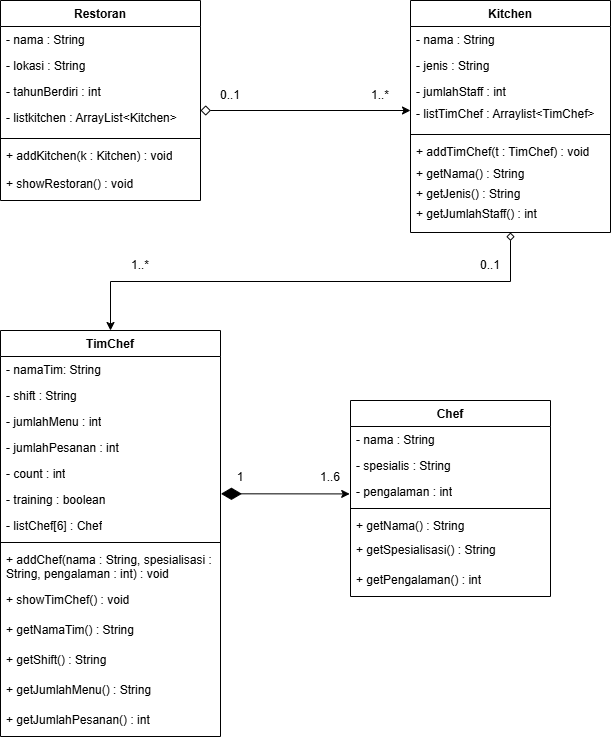

The diagram above was exported from draw.io. Its source (the exported page's mxGraphModel, read from the mxfile embedded in the PNG):
<mxGraphModel dx="1046" dy="827" grid="1" gridSize="10" guides="1" tooltips="1" connect="1" arrows="1" fold="1" page="1" pageScale="1" pageWidth="827" pageHeight="1169" math="0" shadow="0">
  <root>
    <mxCell id="0" />
    <mxCell id="1" parent="0" />
    <mxCell id="rX0wI19FQOsysBIwBL7Z-1" parent="1" style="swimlane;fontStyle=1;align=center;verticalAlign=top;childLayout=stackLayout;horizontal=1;startSize=26;horizontalStack=0;resizeParent=1;resizeParentMax=0;resizeLast=0;collapsible=1;marginBottom=0;whiteSpace=wrap;html=1;" value="Restoran" vertex="1">
      <mxGeometry height="200" width="200" x="770" y="560" as="geometry" />
    </mxCell>
    <mxCell id="rX0wI19FQOsysBIwBL7Z-2" parent="rX0wI19FQOsysBIwBL7Z-1" style="text;strokeColor=none;fillColor=none;align=left;verticalAlign=top;spacingLeft=4;spacingRight=4;overflow=hidden;rotatable=0;points=[[0,0.5],[1,0.5]];portConstraint=eastwest;whiteSpace=wrap;html=1;" value="- nama : String" vertex="1">
      <mxGeometry height="26" width="200" y="26" as="geometry" />
    </mxCell>
    <mxCell id="rX0wI19FQOsysBIwBL7Z-3" parent="rX0wI19FQOsysBIwBL7Z-1" style="text;strokeColor=none;fillColor=none;align=left;verticalAlign=top;spacingLeft=4;spacingRight=4;overflow=hidden;rotatable=0;points=[[0,0.5],[1,0.5]];portConstraint=eastwest;whiteSpace=wrap;html=1;" value="- lokasi : String" vertex="1">
      <mxGeometry height="26" width="200" y="52" as="geometry" />
    </mxCell>
    <mxCell id="rX0wI19FQOsysBIwBL7Z-4" parent="rX0wI19FQOsysBIwBL7Z-1" style="text;strokeColor=none;fillColor=none;align=left;verticalAlign=top;spacingLeft=4;spacingRight=4;overflow=hidden;rotatable=0;points=[[0,0.5],[1,0.5]];portConstraint=eastwest;whiteSpace=wrap;html=1;" value="- tahunBerdiri : int" vertex="1">
      <mxGeometry height="26" width="200" y="78" as="geometry" />
    </mxCell>
    <mxCell id="rX0wI19FQOsysBIwBL7Z-5" parent="rX0wI19FQOsysBIwBL7Z-1" style="text;strokeColor=none;fillColor=none;align=left;verticalAlign=top;spacingLeft=4;spacingRight=4;overflow=hidden;rotatable=0;points=[[0,0.5],[1,0.5]];portConstraint=eastwest;whiteSpace=wrap;html=1;" value="- listkitchen : ArrayList&amp;lt;Kitchen&amp;gt;" vertex="1">
      <mxGeometry height="30" width="200" y="104" as="geometry" />
    </mxCell>
    <mxCell id="rX0wI19FQOsysBIwBL7Z-6" parent="rX0wI19FQOsysBIwBL7Z-1" style="line;strokeWidth=1;fillColor=none;align=left;verticalAlign=middle;spacingTop=-1;spacingLeft=3;spacingRight=3;rotatable=0;labelPosition=right;points=[];portConstraint=eastwest;strokeColor=inherit;" value="" vertex="1">
      <mxGeometry height="8" width="200" y="134" as="geometry" />
    </mxCell>
    <mxCell id="rX0wI19FQOsysBIwBL7Z-7" parent="rX0wI19FQOsysBIwBL7Z-1" style="text;strokeColor=none;fillColor=none;align=left;verticalAlign=top;spacingLeft=4;spacingRight=4;overflow=hidden;rotatable=0;points=[[0,0.5],[1,0.5]];portConstraint=eastwest;whiteSpace=wrap;html=1;" value="+ addKitchen(k : Kitchen) : void" vertex="1">
      <mxGeometry height="28" width="200" y="142" as="geometry" />
    </mxCell>
    <mxCell id="rX0wI19FQOsysBIwBL7Z-8" parent="rX0wI19FQOsysBIwBL7Z-1" style="text;strokeColor=none;fillColor=none;align=left;verticalAlign=top;spacingLeft=4;spacingRight=4;overflow=hidden;rotatable=0;points=[[0,0.5],[1,0.5]];portConstraint=eastwest;whiteSpace=wrap;html=1;" value="+ showRestoran() : void" vertex="1">
      <mxGeometry height="30" width="200" y="170" as="geometry" />
    </mxCell>
    <mxCell id="rX0wI19FQOsysBIwBL7Z-9" edge="1" parent="1" source="rX0wI19FQOsysBIwBL7Z-10" style="edgeStyle=orthogonalEdgeStyle;rounded=0;orthogonalLoop=1;jettySize=auto;html=1;exitX=0.5;exitY=1;exitDx=0;exitDy=0;entryX=0.5;entryY=0;entryDx=0;entryDy=0;startArrow=diamond;startFill=0;" target="rX0wI19FQOsysBIwBL7Z-21">
      <mxGeometry relative="1" as="geometry">
        <mxPoint x="1060" y="859.9999999999999" as="targetPoint" />
      </mxGeometry>
    </mxCell>
    <mxCell id="rX0wI19FQOsysBIwBL7Z-10" parent="1" style="swimlane;fontStyle=1;align=center;verticalAlign=top;childLayout=stackLayout;horizontal=1;startSize=26;horizontalStack=0;resizeParent=1;resizeParentMax=0;resizeLast=0;collapsible=1;marginBottom=0;whiteSpace=wrap;html=1;" value="Kitchen" vertex="1">
      <mxGeometry height="232" width="200" x="1180" y="560" as="geometry" />
    </mxCell>
    <mxCell id="rX0wI19FQOsysBIwBL7Z-11" parent="rX0wI19FQOsysBIwBL7Z-10" style="text;strokeColor=none;fillColor=none;align=left;verticalAlign=top;spacingLeft=4;spacingRight=4;overflow=hidden;rotatable=0;points=[[0,0.5],[1,0.5]];portConstraint=eastwest;whiteSpace=wrap;html=1;" value="- nama : String" vertex="1">
      <mxGeometry height="26" width="200" y="26" as="geometry" />
    </mxCell>
    <mxCell id="rX0wI19FQOsysBIwBL7Z-12" parent="rX0wI19FQOsysBIwBL7Z-10" style="text;strokeColor=none;fillColor=none;align=left;verticalAlign=top;spacingLeft=4;spacingRight=4;overflow=hidden;rotatable=0;points=[[0,0.5],[1,0.5]];portConstraint=eastwest;whiteSpace=wrap;html=1;" value="- jenis : String" vertex="1">
      <mxGeometry height="26" width="200" y="52" as="geometry" />
    </mxCell>
    <mxCell id="rX0wI19FQOsysBIwBL7Z-13" parent="rX0wI19FQOsysBIwBL7Z-10" style="text;strokeColor=none;fillColor=none;align=left;verticalAlign=top;spacingLeft=4;spacingRight=4;overflow=hidden;rotatable=0;points=[[0,0.5],[1,0.5]];portConstraint=eastwest;whiteSpace=wrap;html=1;" value="- jumlahStaff : int" vertex="1">
      <mxGeometry height="22" width="200" y="78" as="geometry" />
    </mxCell>
    <mxCell id="rX0wI19FQOsysBIwBL7Z-14" parent="rX0wI19FQOsysBIwBL7Z-10" style="text;strokeColor=none;fillColor=none;align=left;verticalAlign=top;spacingLeft=4;spacingRight=4;overflow=hidden;rotatable=0;points=[[0,0.5],[1,0.5]];portConstraint=eastwest;whiteSpace=wrap;html=1;" value="- listTimChef : Arraylist&amp;lt;TimChef&amp;gt;" vertex="1">
      <mxGeometry height="30" width="200" y="100" as="geometry" />
    </mxCell>
    <mxCell id="rX0wI19FQOsysBIwBL7Z-15" parent="rX0wI19FQOsysBIwBL7Z-10" style="line;strokeWidth=1;fillColor=none;align=left;verticalAlign=middle;spacingTop=-1;spacingLeft=3;spacingRight=3;rotatable=0;labelPosition=right;points=[];portConstraint=eastwest;strokeColor=inherit;" value="" vertex="1">
      <mxGeometry height="8" width="200" y="130" as="geometry" />
    </mxCell>
    <mxCell id="rX0wI19FQOsysBIwBL7Z-16" parent="rX0wI19FQOsysBIwBL7Z-10" style="text;strokeColor=none;fillColor=none;align=left;verticalAlign=top;spacingLeft=4;spacingRight=4;overflow=hidden;rotatable=0;points=[[0,0.5],[1,0.5]];portConstraint=eastwest;whiteSpace=wrap;html=1;" value="+ addTimChef(t : TimChef) : void" vertex="1">
      <mxGeometry height="22" width="200" y="138" as="geometry" />
    </mxCell>
    <mxCell id="rX0wI19FQOsysBIwBL7Z-17" parent="rX0wI19FQOsysBIwBL7Z-10" style="text;strokeColor=none;fillColor=none;align=left;verticalAlign=top;spacingLeft=4;spacingRight=4;overflow=hidden;rotatable=0;points=[[0,0.5],[1,0.5]];portConstraint=eastwest;whiteSpace=wrap;html=1;" value="+ getNama() : String" vertex="1">
      <mxGeometry height="20" width="200" y="160" as="geometry" />
    </mxCell>
    <mxCell id="rX0wI19FQOsysBIwBL7Z-18" parent="rX0wI19FQOsysBIwBL7Z-10" style="text;strokeColor=none;fillColor=none;align=left;verticalAlign=top;spacingLeft=4;spacingRight=4;overflow=hidden;rotatable=0;points=[[0,0.5],[1,0.5]];portConstraint=eastwest;whiteSpace=wrap;html=1;" value="+ getJenis() : String" vertex="1">
      <mxGeometry height="20" width="200" y="180" as="geometry" />
    </mxCell>
    <mxCell id="rX0wI19FQOsysBIwBL7Z-19" parent="rX0wI19FQOsysBIwBL7Z-10" style="text;strokeColor=none;fillColor=none;align=left;verticalAlign=top;spacingLeft=4;spacingRight=4;overflow=hidden;rotatable=0;points=[[0,0.5],[1,0.5]];portConstraint=eastwest;whiteSpace=wrap;html=1;" value="+ getJumlahStaff() : int" vertex="1">
      <mxGeometry height="32" width="200" y="200" as="geometry" />
    </mxCell>
    <mxCell id="rX0wI19FQOsysBIwBL7Z-21" parent="1" style="swimlane;fontStyle=1;align=center;verticalAlign=top;childLayout=stackLayout;horizontal=1;startSize=26;horizontalStack=0;resizeParent=1;resizeParentMax=0;resizeLast=0;collapsible=1;marginBottom=0;whiteSpace=wrap;html=1;" value="TimChef" vertex="1">
      <mxGeometry height="406" width="220" x="770" y="890" as="geometry" />
    </mxCell>
    <mxCell id="rX0wI19FQOsysBIwBL7Z-22" parent="rX0wI19FQOsysBIwBL7Z-21" style="text;strokeColor=none;fillColor=none;align=left;verticalAlign=top;spacingLeft=4;spacingRight=4;overflow=hidden;rotatable=0;points=[[0,0.5],[1,0.5]];portConstraint=eastwest;whiteSpace=wrap;html=1;" value="- namaTim: String" vertex="1">
      <mxGeometry height="26" width="220" y="26" as="geometry" />
    </mxCell>
    <mxCell id="rX0wI19FQOsysBIwBL7Z-23" parent="rX0wI19FQOsysBIwBL7Z-21" style="text;strokeColor=none;fillColor=none;align=left;verticalAlign=top;spacingLeft=4;spacingRight=4;overflow=hidden;rotatable=0;points=[[0,0.5],[1,0.5]];portConstraint=eastwest;whiteSpace=wrap;html=1;" value="- shift : String" vertex="1">
      <mxGeometry height="26" width="220" y="52" as="geometry" />
    </mxCell>
    <mxCell id="rX0wI19FQOsysBIwBL7Z-24" parent="rX0wI19FQOsysBIwBL7Z-21" style="text;strokeColor=none;fillColor=none;align=left;verticalAlign=top;spacingLeft=4;spacingRight=4;overflow=hidden;rotatable=0;points=[[0,0.5],[1,0.5]];portConstraint=eastwest;whiteSpace=wrap;html=1;" value="- jumlahMenu : int" vertex="1">
      <mxGeometry height="26" width="220" y="78" as="geometry" />
    </mxCell>
    <mxCell id="rX0wI19FQOsysBIwBL7Z-25" parent="rX0wI19FQOsysBIwBL7Z-21" style="text;strokeColor=none;fillColor=none;align=left;verticalAlign=top;spacingLeft=4;spacingRight=4;overflow=hidden;rotatable=0;points=[[0,0.5],[1,0.5]];portConstraint=eastwest;whiteSpace=wrap;html=1;" value="- jumlahPesanan : int" vertex="1">
      <mxGeometry height="26" width="220" y="104" as="geometry" />
    </mxCell>
    <mxCell id="rX0wI19FQOsysBIwBL7Z-26" parent="rX0wI19FQOsysBIwBL7Z-21" style="text;strokeColor=none;fillColor=none;align=left;verticalAlign=top;spacingLeft=4;spacingRight=4;overflow=hidden;rotatable=0;points=[[0,0.5],[1,0.5]];portConstraint=eastwest;whiteSpace=wrap;html=1;" value="- count : int" vertex="1">
      <mxGeometry height="26" width="220" y="130" as="geometry" />
    </mxCell>
    <mxCell id="rX0wI19FQOsysBIwBL7Z-74" parent="rX0wI19FQOsysBIwBL7Z-21" style="text;strokeColor=none;fillColor=none;align=left;verticalAlign=top;spacingLeft=4;spacingRight=4;overflow=hidden;rotatable=0;points=[[0,0.5],[1,0.5]];portConstraint=eastwest;whiteSpace=wrap;html=1;" value="- training : boolean" vertex="1">
      <mxGeometry height="26" width="220" y="156" as="geometry" />
    </mxCell>
    <mxCell id="rX0wI19FQOsysBIwBL7Z-28" parent="rX0wI19FQOsysBIwBL7Z-21" style="text;strokeColor=none;fillColor=none;align=left;verticalAlign=top;spacingLeft=4;spacingRight=4;overflow=hidden;rotatable=0;points=[[0,0.5],[1,0.5]];portConstraint=eastwest;whiteSpace=wrap;html=1;" value="- listChef[6] : Chef" vertex="1">
      <mxGeometry height="26" width="220" y="182" as="geometry" />
    </mxCell>
    <mxCell id="rX0wI19FQOsysBIwBL7Z-29" parent="rX0wI19FQOsysBIwBL7Z-21" style="line;strokeWidth=1;fillColor=none;align=left;verticalAlign=middle;spacingTop=-1;spacingLeft=3;spacingRight=3;rotatable=0;labelPosition=right;points=[];portConstraint=eastwest;strokeColor=inherit;" value="" vertex="1">
      <mxGeometry height="8" width="220" y="208" as="geometry" />
    </mxCell>
    <mxCell id="rX0wI19FQOsysBIwBL7Z-30" parent="rX0wI19FQOsysBIwBL7Z-21" style="text;strokeColor=none;fillColor=none;align=left;verticalAlign=top;spacingLeft=4;spacingRight=4;overflow=hidden;rotatable=0;points=[[0,0.5],[1,0.5]];portConstraint=eastwest;whiteSpace=wrap;html=1;" value="+ addChef(nama : String, spesialisasi : String, pengalaman : int) : void" vertex="1">
      <mxGeometry height="40" width="220" y="216" as="geometry" />
    </mxCell>
    <mxCell id="rX0wI19FQOsysBIwBL7Z-31" parent="rX0wI19FQOsysBIwBL7Z-21" style="text;strokeColor=none;fillColor=none;align=left;verticalAlign=top;spacingLeft=4;spacingRight=4;overflow=hidden;rotatable=0;points=[[0,0.5],[1,0.5]];portConstraint=eastwest;whiteSpace=wrap;html=1;" value="+ showTimChef() : void" vertex="1">
      <mxGeometry height="30" width="220" y="256" as="geometry" />
    </mxCell>
    <mxCell id="rX0wI19FQOsysBIwBL7Z-32" parent="rX0wI19FQOsysBIwBL7Z-21" style="text;strokeColor=none;fillColor=none;align=left;verticalAlign=top;spacingLeft=4;spacingRight=4;overflow=hidden;rotatable=0;points=[[0,0.5],[1,0.5]];portConstraint=eastwest;whiteSpace=wrap;html=1;" value="+ getNamaTim() : String" vertex="1">
      <mxGeometry height="30" width="220" y="286" as="geometry" />
    </mxCell>
    <mxCell id="rX0wI19FQOsysBIwBL7Z-33" parent="rX0wI19FQOsysBIwBL7Z-21" style="text;strokeColor=none;fillColor=none;align=left;verticalAlign=top;spacingLeft=4;spacingRight=4;overflow=hidden;rotatable=0;points=[[0,0.5],[1,0.5]];portConstraint=eastwest;whiteSpace=wrap;html=1;" value="+ getShift() : String" vertex="1">
      <mxGeometry height="30" width="220" y="316" as="geometry" />
    </mxCell>
    <mxCell id="rX0wI19FQOsysBIwBL7Z-34" parent="rX0wI19FQOsysBIwBL7Z-21" style="text;strokeColor=none;fillColor=none;align=left;verticalAlign=top;spacingLeft=4;spacingRight=4;overflow=hidden;rotatable=0;points=[[0,0.5],[1,0.5]];portConstraint=eastwest;whiteSpace=wrap;html=1;" value="+ getJumlahMenu() : String" vertex="1">
      <mxGeometry height="30" width="220" y="346" as="geometry" />
    </mxCell>
    <mxCell id="rX0wI19FQOsysBIwBL7Z-35" parent="rX0wI19FQOsysBIwBL7Z-21" style="text;strokeColor=none;fillColor=none;align=left;verticalAlign=top;spacingLeft=4;spacingRight=4;overflow=hidden;rotatable=0;points=[[0,0.5],[1,0.5]];portConstraint=eastwest;whiteSpace=wrap;html=1;" value="+ getJumlahPesanan() : int&amp;nbsp;" vertex="1">
      <mxGeometry height="30" width="220" y="376" as="geometry" />
    </mxCell>
    <mxCell id="rX0wI19FQOsysBIwBL7Z-40" parent="1" style="swimlane;fontStyle=1;align=center;verticalAlign=top;childLayout=stackLayout;horizontal=1;startSize=26;horizontalStack=0;resizeParent=1;resizeParentMax=0;resizeLast=0;collapsible=1;marginBottom=0;whiteSpace=wrap;html=1;" value="Chef" vertex="1">
      <mxGeometry height="196" width="200" x="1120" y="960" as="geometry" />
    </mxCell>
    <mxCell id="rX0wI19FQOsysBIwBL7Z-41" parent="rX0wI19FQOsysBIwBL7Z-40" style="text;strokeColor=none;fillColor=none;align=left;verticalAlign=top;spacingLeft=4;spacingRight=4;overflow=hidden;rotatable=0;points=[[0,0.5],[1,0.5]];portConstraint=eastwest;whiteSpace=wrap;html=1;" value="- nama : String" vertex="1">
      <mxGeometry height="26" width="200" y="26" as="geometry" />
    </mxCell>
    <mxCell id="rX0wI19FQOsysBIwBL7Z-42" parent="rX0wI19FQOsysBIwBL7Z-40" style="text;strokeColor=none;fillColor=none;align=left;verticalAlign=top;spacingLeft=4;spacingRight=4;overflow=hidden;rotatable=0;points=[[0,0.5],[1,0.5]];portConstraint=eastwest;whiteSpace=wrap;html=1;" value="- spesialis : String" vertex="1">
      <mxGeometry height="26" width="200" y="52" as="geometry" />
    </mxCell>
    <mxCell id="rX0wI19FQOsysBIwBL7Z-43" parent="rX0wI19FQOsysBIwBL7Z-40" style="text;strokeColor=none;fillColor=none;align=left;verticalAlign=top;spacingLeft=4;spacingRight=4;overflow=hidden;rotatable=0;points=[[0,0.5],[1,0.5]];portConstraint=eastwest;whiteSpace=wrap;html=1;" value="- pengalaman : int" vertex="1">
      <mxGeometry height="26" width="200" y="78" as="geometry" />
    </mxCell>
    <mxCell id="rX0wI19FQOsysBIwBL7Z-44" parent="rX0wI19FQOsysBIwBL7Z-40" style="line;strokeWidth=1;fillColor=none;align=left;verticalAlign=middle;spacingTop=-1;spacingLeft=3;spacingRight=3;rotatable=0;labelPosition=right;points=[];portConstraint=eastwest;strokeColor=inherit;" value="" vertex="1">
      <mxGeometry height="8" width="200" y="104" as="geometry" />
    </mxCell>
    <mxCell id="rX0wI19FQOsysBIwBL7Z-45" parent="rX0wI19FQOsysBIwBL7Z-40" style="text;strokeColor=none;fillColor=none;align=left;verticalAlign=top;spacingLeft=4;spacingRight=4;overflow=hidden;rotatable=0;points=[[0,0.5],[1,0.5]];portConstraint=eastwest;whiteSpace=wrap;html=1;" value="+ getNama() : String" vertex="1">
      <mxGeometry height="24" width="200" y="112" as="geometry" />
    </mxCell>
    <mxCell id="rX0wI19FQOsysBIwBL7Z-46" parent="rX0wI19FQOsysBIwBL7Z-40" style="text;strokeColor=none;fillColor=none;align=left;verticalAlign=top;spacingLeft=4;spacingRight=4;overflow=hidden;rotatable=0;points=[[0,0.5],[1,0.5]];portConstraint=eastwest;whiteSpace=wrap;html=1;" value="+ getSpesialisasi() : String" vertex="1">
      <mxGeometry height="30" width="200" y="136" as="geometry" />
    </mxCell>
    <mxCell id="rX0wI19FQOsysBIwBL7Z-47" parent="rX0wI19FQOsysBIwBL7Z-40" style="text;strokeColor=none;fillColor=none;align=left;verticalAlign=top;spacingLeft=4;spacingRight=4;overflow=hidden;rotatable=0;points=[[0,0.5],[1,0.5]];portConstraint=eastwest;whiteSpace=wrap;html=1;" value="+ getPengalaman() : int" vertex="1">
      <mxGeometry height="30" width="200" y="166" as="geometry" />
    </mxCell>
    <mxCell id="rX0wI19FQOsysBIwBL7Z-48" edge="1" parent="1" style="rounded=0;orthogonalLoop=1;jettySize=auto;html=1;exitX=1;exitY=0.5;exitDx=0;exitDy=0;entryX=1;entryY=1;entryDx=0;entryDy=0;startArrow=diamond;startFill=0;startSize=8;" target="rX0wI19FQOsysBIwBL7Z-50">
      <mxGeometry relative="1" as="geometry">
        <mxPoint x="970" y="670" as="sourcePoint" />
        <mxPoint x="1180" y="672" as="targetPoint" />
      </mxGeometry>
    </mxCell>
    <mxCell id="rX0wI19FQOsysBIwBL7Z-49" parent="1" style="text;html=1;whiteSpace=wrap;strokeColor=none;fillColor=none;align=center;verticalAlign=middle;rounded=0;" value="0..1" vertex="1">
      <mxGeometry height="30" width="60" x="970" y="640" as="geometry" />
    </mxCell>
    <mxCell id="rX0wI19FQOsysBIwBL7Z-50" parent="1" style="text;html=1;whiteSpace=wrap;strokeColor=none;fillColor=none;align=center;verticalAlign=middle;rounded=0;" value="1..*" vertex="1">
      <mxGeometry height="30" width="60" x="1120" y="640" as="geometry" />
    </mxCell>
    <mxCell id="rX0wI19FQOsysBIwBL7Z-51" parent="1" style="text;html=1;whiteSpace=wrap;strokeColor=none;fillColor=none;align=center;verticalAlign=middle;rounded=0;" value="1" vertex="1">
      <mxGeometry height="30" width="60" x="980" y="1022" as="geometry" />
    </mxCell>
    <mxCell id="rX0wI19FQOsysBIwBL7Z-52" parent="1" style="text;html=1;whiteSpace=wrap;strokeColor=none;fillColor=none;align=center;verticalAlign=middle;rounded=0;" value="1..6" vertex="1">
      <mxGeometry height="30" width="60" x="1070" y="1022" as="geometry" />
    </mxCell>
    <mxCell id="rX0wI19FQOsysBIwBL7Z-53" edge="1" parent="1" source="rX0wI19FQOsysBIwBL7Z-74" style="rounded=0;orthogonalLoop=1;jettySize=auto;html=1;exitX=1.002;exitY=0.281;exitDx=0;exitDy=0;startArrow=diamondThin;startFill=1;startSize=18;entryX=-0.004;entryY=0.593;entryDx=0;entryDy=0;entryPerimeter=0;exitPerimeter=0;" target="rX0wI19FQOsysBIwBL7Z-43">
      <mxGeometry relative="1" as="geometry">
        <mxPoint x="1120" y="1090" as="targetPoint" />
      </mxGeometry>
    </mxCell>
    <mxCell id="rX0wI19FQOsysBIwBL7Z-54" parent="1" style="text;html=1;whiteSpace=wrap;strokeColor=none;fillColor=none;align=center;verticalAlign=middle;rounded=0;" value="0..1" vertex="1">
      <mxGeometry height="30" width="60" x="1230" y="810" as="geometry" />
    </mxCell>
    <mxCell id="rX0wI19FQOsysBIwBL7Z-55" parent="1" style="text;html=1;whiteSpace=wrap;strokeColor=none;fillColor=none;align=center;verticalAlign=middle;rounded=0;" value="1..*" vertex="1">
      <mxGeometry height="30" width="60" x="880" y="810" as="geometry" />
    </mxCell>
  </root>
</mxGraphModel>